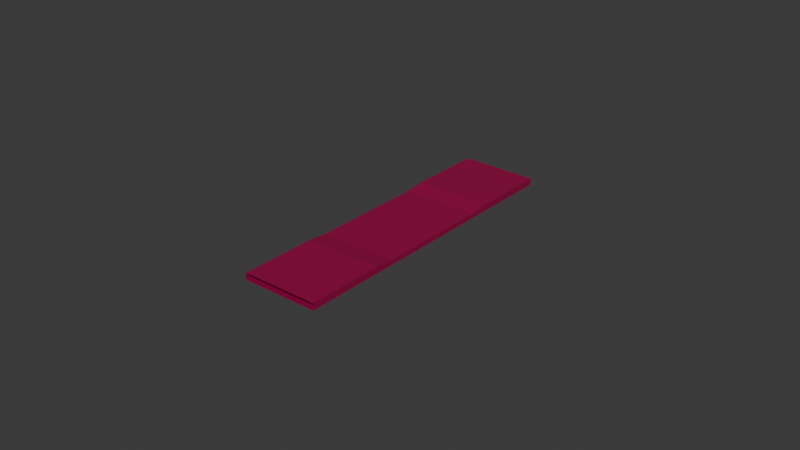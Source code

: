 # Source: ROSS_Front.blend  (saved by Blender 4.5.91; exported with 4.5.12 LTS)
import bpy
from mathutils import Matrix  # noqa: F401  (used for matrix-valued properties, if any)

bpy.ops.wm.read_factory_settings(use_empty=True)
scene = bpy.context.scene
scene.name = 'Scene'

# ---- collections
col_collection = bpy.data.collections.new('Collection'); scene.collection.children.link(col_collection)
col_collection_2 = bpy.data.collections.new('Collection 2'); scene.collection.children.link(col_collection_2)

# ---- materials (node trees are filled in below, after node groups)
mat_material = bpy.data.materials.new('Material')
mat_material.alpha_threshold = 0.0
mat_material.roughness = 0.5
mat_material.line_color = (0.0, 0.0, 0.0, 1.0)

# ---- material node trees
mat_material.use_nodes = True; mat_material.node_tree.nodes.clear()
_N = mat_material.node_tree.nodes; _L = mat_material.node_tree.links
n0 = _N.new('ShaderNodeOutputMaterial'); n0.name = 'Material Output'; n0.location = (200, 100)
n1 = _N.new('ShaderNodeBsdfPrincipled'); n1.name = 'Principled BSDF'; n1.location = (-200, 100)
n1.inputs[0].default_value = (0.314, 0.0, 0.06301, 1.0)
n1.inputs[3].default_value = 1.45
_L.new(n1.outputs[0], n0.inputs[0])
n0.is_active_output = True

# ---- world
world_world = bpy.data.worlds.new('World'); scene.world = world_world
world_world.use_nodes = True; world_world.node_tree.nodes.clear()
_N = world_world.node_tree.nodes; _L = world_world.node_tree.links
n0 = _N.new('ShaderNodeOutputWorld'); n0.name = 'World Output'; n0.location = (200, 100)
n1 = _N.new('ShaderNodeBackground'); n1.name = 'Background'; n1.location = (-200, 100)
n1.inputs[0].default_value = (0.05088, 0.05088, 0.05088, 1.0)
_L.new(n1.outputs[0], n0.inputs[0])
n0.is_active_output = True
world_world.color = (0.05088, 0.05088, 0.05088)
world_world.sun_shadow_jitter_overblur = 0.0

# ---- meshes
me_cube = bpy.data.meshes.new('Cube')
me_cube.from_pydata([(-2.0, 0.0, 0.0), (2.0, 0.0, 0.0), (-2.0, 8.0, 0.0), (2.0, 8.0, 0.0), (2.0, 0.0, 0.0), (2.0, 16.0, 0.0), (2.0, 0.0, 0.0), (2.0, 8.0, 0.0), (2.0, 0.0, 0.25), (2.0, 8.0, 0.35), (-2.0, 0.0, 0.25), (-2.0, 8.0, 0.35), (2.0, 4.0, 0.35), (-2.0, 4.0, 0.35), (2.0, 4.0, 0.35), (-2.0, 4.0, 0.35), (2.0, 3.0, 0.25), (-2.0, 3.0, 0.25)], [(1, 4), (4, 6)], [(0, 1, 3, 2), (0, 10, 17, 15, 13, 11, 2), (7, 9, 12, 14, 16, 8, 6), (8, 16, 17, 10), (16, 14, 15, 17), (11, 15, 14, 9)])
_uv = me_cube.uv_layers.new(name='UVMap')
_uv.uv.foreach_set('vector', [0.0, 0.0, 1.0, 0.0, 1.0, 1.0, 0.0, 1.0, 0.0, 0.0, 0.0, 0.0, 0.0, 0.0, 0.0, 0.0, 0.0, 0.0, 0.0, 0.0, 0.0, 1.0, 0.0, 0.0, 0.0, 0.0, 0.0, 0.0, 0.0, 0.0, 0.0, 0.0, 0.0, 0.0, 0.0, 0.0, 0.0, 0.0, 0.0, 0.0, 0.0, 0.0, 0.0, 0.0, 0.0, 0.0, 0.0, 0.0, 0.0, 0.0, 0.0, 0.0, 0.0, 0.0, 0.0, 0.0, 0.0, 0.0, 0.0, 0.0])
me_cube.materials.append(mat_material)
me_cube.use_mirror_vertex_groups = False
me_cube.update()
me_cube_001 = bpy.data.meshes.new('Cube.001')
me_cube_001.from_pydata([(-1.0, -1.0, -1.0), (-1.0, -1.0, 1.0), (-1.0, 1.0, -1.0), (-1.0, 1.0, 1.0), (1.0, -1.0, -1.0), (1.0, -1.0, 1.0), (1.0, 1.0, -1.0), (1.0, 1.0, 1.0)], [], [(0, 1, 3, 2), (2, 3, 7, 6), (6, 7, 5, 4), (4, 5, 1, 0), (2, 6, 4, 0), (7, 3, 1, 5)])
_uv = me_cube_001.uv_layers.new(name='UVMap')
_uv.uv.foreach_set('vector', [0.375, 0.0, 0.625, 0.0, 0.625, 0.25, 0.375, 0.25, 0.375, 0.25, 0.625, 0.25, 0.625, 0.5, 0.375, 0.5, 0.375, 0.5, 0.625, 0.5, 0.625, 0.75, 0.375, 0.75, 0.375, 0.75, 0.625, 0.75, 0.625, 1.0, 0.375, 1.0, 0.125, 0.5, 0.375, 0.5, 0.375, 0.75, 0.125, 0.75, 0.625, 0.5, 0.875, 0.5, 0.875, 0.75, 0.625, 0.75])
me_cube_001.update()
me_cube_002 = bpy.data.meshes.new('Cube.002')
me_cube_002.from_pydata([(-1.0, -1.0, -1.0), (-1.0, -1.0, 1.0), (-1.0, 1.0, -1.0), (-1.0, 1.0, 1.0), (1.0, -1.0, -1.0), (1.0, -1.0, 1.0), (1.0, 1.0, -1.0), (1.0, 1.0, 1.0)], [], [(0, 1, 3, 2), (2, 3, 7, 6), (6, 7, 5, 4), (4, 5, 1, 0), (2, 6, 4, 0), (7, 3, 1, 5)])
_uv = me_cube_002.uv_layers.new(name='UVMap')
_uv.uv.foreach_set('vector', [0.375, 0.0, 0.625, 0.0, 0.625, 0.25, 0.375, 0.25, 0.375, 0.25, 0.625, 0.25, 0.625, 0.5, 0.375, 0.5, 0.375, 0.5, 0.625, 0.5, 0.625, 0.75, 0.375, 0.75, 0.375, 0.75, 0.625, 0.75, 0.625, 1.0, 0.375, 1.0, 0.125, 0.5, 0.375, 0.5, 0.375, 0.75, 0.125, 0.75, 0.625, 0.5, 0.875, 0.5, 0.875, 0.75, 0.625, 0.75])
me_cube_002.update()

# ---- objects
ob_cube = bpy.data.objects.new('Cube', me_cube)
ob_door_1 = bpy.data.objects.new('Door 1', me_cube_001)
ob_door_1_001 = bpy.data.objects.new('Door 1.001', me_cube_002)

# ---- transforms, parenting, visibility, modifiers, constraints
ob_cube.location = (0.0, 0.0, 0.0)
ob_cube.lock_rotations_4d = False
ob_cube.empty_display_type = 'ARROWS'
ob_cube.lineart.crease_threshold = 0.0
_m = ob_cube.modifiers.new('Mirror.001', 'MIRROR')
_m.use_axis = (False, True, False)
ob_door_1.location = (1.0, 5.0, 0.0)
ob_door_1.scale = (0.5, 1.0, 1.0)
ob_door_1.hide_render = True
ob_door_1_001.location = (1.0, -5.0, 0.0)
ob_door_1_001.scale = (0.5, 1.0, 1.0)
ob_door_1_001.hide_render = True

# ---- collection membership
col_collection.objects.link(ob_cube)
col_collection_2.objects.link(ob_door_1)
col_collection_2.objects.link(ob_door_1_001)
def _layer_coll(name, lc=None):
    lc = lc or bpy.context.view_layer.layer_collection
    for c in lc.children:
        if c.name == name: return c
        r = _layer_coll(name, c)
        if r: return r
_layer_coll('Collection 2').exclude = True

# ---- scene / render settings (as saved in the file)
scene.frame_start = 1; scene.frame_end = 250; scene.frame_set(1)
scene.render.engine = 'BLENDER_EEVEE_NEXT'
bpy.context.view_layer.update()

# ---- added for rendering (the .blend has no active camera and no usable light): camera, sun
cam_auto = bpy.data.cameras.new('AutoCamera')
cam_auto.lens = 50.0
cam_auto.sensor_width = 36.0
cam_auto.clip_end = 1000.0
ob_auto_camera = bpy.data.objects.new('AutoCamera', cam_auto)
scene.collection.objects.link(ob_auto_camera)
ob_auto_camera.location = (29.8394, -35.8072, 24.0465)
ob_auto_camera.rotation_euler = (1.09748, -7.21219e-08, 0.694738)
scene.camera = ob_auto_camera
light_auto_sun = bpy.data.lights.new('AutoSun', 'SUN')
light_auto_sun.energy = 3.0
light_auto_sun.angle = 0.0523599
ob_auto_sun = bpy.data.objects.new('AutoSun', light_auto_sun)
scene.collection.objects.link(ob_auto_sun)
ob_auto_sun.rotation_euler = (0.872665, 0.174533, 0.523599)
bpy.context.view_layer.update()
